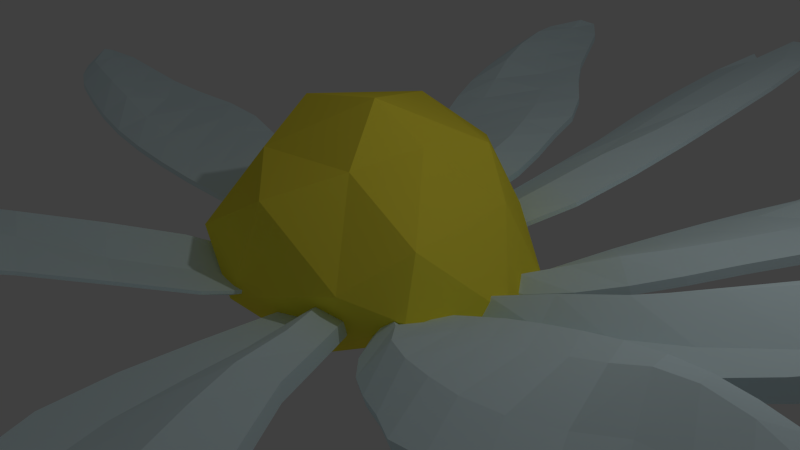 # Source: daisy.blend  (saved by Blender 2.72.0; exported with 4.5.12 LTS)
import bpy
from mathutils import Matrix  # noqa: F401  (used for matrix-valued properties, if any)

bpy.ops.wm.read_factory_settings(use_empty=True)
scene = bpy.context.scene
scene.name = 'Scene'

# ---- collections
col_collection_1 = bpy.data.collections.new('Collection 1'); scene.collection.children.link(col_collection_1)

# ---- materials (node trees are filled in below, after node groups)
mat_material_004 = bpy.data.materials.new('Material.004')
mat_material_004.alpha_threshold = 0.0
mat_material_004.use_transparent_shadow = False
mat_material_004.diffuse_color = (0.7835, 0.956, 1.0, 1.0)
mat_material_004.roughness = 0.5
mat_material_004.specular_intensity = 0.0
mat_material_008 = bpy.data.materials.new('Material.008')
mat_material_008.alpha_threshold = 0.0
mat_material_008.use_transparent_shadow = False
mat_material_008.diffuse_color = (0.7835, 0.956, 1.0, 1.0)
mat_material_008.roughness = 0.5
mat_material_008.specular_intensity = 0.0
mat_material_005 = bpy.data.materials.new('Material.005')
mat_material_005.alpha_threshold = 0.0
mat_material_005.use_transparent_shadow = False
mat_material_005.diffuse_color = (0.7835, 0.956, 1.0, 1.0)
mat_material_005.roughness = 0.5
mat_material_005.specular_intensity = 0.0
mat_material = bpy.data.materials.new('Material')
mat_material.alpha_threshold = 0.0
mat_material.use_transparent_shadow = False
mat_material.diffuse_color = (0.7835, 0.956, 1.0, 1.0)
mat_material.roughness = 0.5
mat_material.specular_intensity = 0.0
mat_white = bpy.data.materials.new('white')
mat_white.alpha_threshold = 0.0
mat_white.use_transparent_shadow = False
mat_white.diffuse_color = (0.7835, 0.956, 1.0, 1.0)
mat_white.roughness = 0.5
mat_white.specular_intensity = 0.0
mat_yellow = bpy.data.materials.new('yellow')
mat_yellow.alpha_threshold = 0.0
mat_yellow.use_transparent_shadow = False
mat_yellow.diffuse_color = (1.0, 0.847, 0.06552, 1.0)
mat_yellow.roughness = 0.5
mat_yellow.specular_intensity = 0.0
mat_material_001 = bpy.data.materials.new('Material.001')
mat_material_001.alpha_threshold = 0.0
mat_material_001.use_transparent_shadow = False
mat_material_001.diffuse_color = (0.7835, 0.956, 1.0, 1.0)
mat_material_001.roughness = 0.5
mat_material_001.specular_intensity = 0.0
mat_material_002 = bpy.data.materials.new('Material.002')
mat_material_002.alpha_threshold = 0.0
mat_material_002.use_transparent_shadow = False
mat_material_002.diffuse_color = (0.7835, 0.956, 1.0, 1.0)
mat_material_002.roughness = 0.5
mat_material_002.specular_intensity = 0.0
mat_material_007 = bpy.data.materials.new('Material.007')
mat_material_007.alpha_threshold = 0.0
mat_material_007.use_transparent_shadow = False
mat_material_007.diffuse_color = (0.7835, 0.956, 1.0, 1.0)
mat_material_007.roughness = 0.5
mat_material_007.specular_intensity = 0.0
mat_material_003 = bpy.data.materials.new('Material.003')
mat_material_003.alpha_threshold = 0.0
mat_material_003.use_transparent_shadow = False
mat_material_003.diffuse_color = (0.7835, 0.956, 1.0, 1.0)
mat_material_003.roughness = 0.5
mat_material_003.specular_intensity = 0.0
mat_material_006 = bpy.data.materials.new('Material.006')
mat_material_006.alpha_threshold = 0.0
mat_material_006.use_transparent_shadow = False
mat_material_006.diffuse_color = (0.7835, 0.956, 1.0, 1.0)
mat_material_006.roughness = 0.5
mat_material_006.specular_intensity = 0.0

# ---- material node trees

# ---- world
world_world = bpy.data.worlds.new('World'); scene.world = world_world
world_world.color = (0.05088, 0.05088, 0.05088)
world_world.use_sun_shadow = False
world_world.sun_shadow_jitter_overblur = 0.0
world_world.cycles.sampling_method = 'MANUAL'
world_world.cycles.sample_map_resolution = 256

# ---- cameras
cam_camera = bpy.data.cameras.new('Camera')
cam_camera.clip_end = 100.0
cam_camera.lens = 35.0
cam_camera.sensor_width = 32.0
cam_camera.sensor_height = 18.0
cam_camera.ortho_scale = 7.314
cam_camera.dof.focus_distance = 0.0
cam_camera.dof.aperture_fstop = 128.0

# ---- lights
light_lamp = bpy.data.lights.new('Lamp', 'POINT')
light_lamp.transmission_factor = 0.0
light_lamp.cutoff_distance = 30.0
light_lamp.energy = 100.0
light_lamp.shadow_buffer_clip_start = 1.001
light_lamp.shadow_soft_size = 0.1
light_lamp.shadow_maximum_resolution = 0.006
light_lamp.use_absolute_resolution = True
light_lamp.cycles.use_multiple_importance_sampling = False

# ---- meshes
me_cube_009 = bpy.data.meshes.new('Cube.009')
me_cube_009.from_pydata([(-1.0, -0.565, -0.3229), (-1.0, 0.4901, -0.428), (1.0, 0.463, -1.049), (1.0, -0.5921, -0.944), (-1.422, -0.7453, 0.9491), (-1.433, 0.9121, 0.8129), (1.206, 0.8861, 0.9273), (1.214, -0.7339, 1.052), (-2.528, -0.9358, 3.075), (-2.529, 1.34, 3.074), (2.159, 1.025, 3.062), (2.16, -0.9918, 3.073), (-3.802, -0.8914, 5.167), (-3.794, 1.784, 5.141), (2.857, 1.005, 5.148), (2.858, -0.9982, 5.15), (-4.792, -1.363, 7.371), (-4.947, 1.72, 7.151), (3.49, 1.0, 7.225), (3.508, -0.812, 7.178), (-5.325, -1.297, 9.506), (-5.777, 1.77, 9.226), (3.698, 1.002, 9.3), (3.696, -0.6556, 9.239), (-5.983, -1.058, 11.53), (-6.034, 1.5, 11.36), (3.697, 1.038, 11.34), (3.678, -0.3034, 11.11), (-5.904, -0.8782, 13.49), (-5.93, 1.532, 13.45), (3.495, 1.083, 13.46), (3.559, -0.3466, 13.37), (-5.288, -0.8081, 15.58), (-5.359, 1.572, 15.53), (3.045, 0.7658, 15.53), (3.177, -0.354, 15.47), (-4.505, -0.6648, 17.69), (-4.668, 1.419, 17.61), (2.054, 0.9018, 17.6), (2.334, -0.4579, 17.48), (-3.689, -0.5431, 19.81), (-3.647, 1.084, 19.74), (1.673, 0.5669, 19.68), (1.678, -0.9872, 19.67), (-2.812, -0.6986, 21.55), (-2.79, 0.2342, 21.51), (0.9673, -0.2122, 22.28), (0.9806, -1.066, 22.05), (-0.7378, 1.356, 1.462), (-0.5784, 0.6868, -0.92), (-0.4834, -0.3213, 0.1102), (-0.5782, -0.1689, -0.8951), (-1.479, 1.969, 3.471), (-1.595, -0.4111, 3.521), (-2.193, 2.245, 5.51), (-2.401, -0.3286, 5.437), (-2.882, 2.278, 7.443), (-3.073, -0.3128, 7.359), (-3.439, 2.224, 9.385), (-2.777, -0.508, 9.493), (-3.636, 1.64, 11.33), (-2.918, -0.5543, 11.37), (-3.621, 1.485, 13.27), (-2.991, -0.561, 13.33), (-3.32, 1.538, 15.21), (-3.085, -0.294, 15.26), (-3.056, 1.601, 17.16), (-2.685, -0.186, 17.18), (-2.453, 1.345, 19.14), (-2.358, -0.5115, 19.18), (-2.122, 0.7158, 21.11), (-2.15, -0.6369, 21.17), (0.1843, 0.7608, 0.9759), (0.1432, -0.6797, -1.102), (-0.2735, 1.199, 2.732), (0.01075, 1.291, 4.747), (0.7723, 1.293, 6.776), (1.072, 1.705, 8.823), (1.401, 2.188, 10.59), (1.109, 2.528, 13.04), (0.5936, 2.528, 14.95), (0.4575, 2.003, 16.92), (0.3379, 1.027, 18.85), (-0.946, 0.07196, 21.7), (0.1432, 0.3237, -1.202), (0.0569, -0.8904, 0.8897), (-0.329, -1.167, 2.946), (-0.4047, -1.043, 4.955), (0.1699, -0.8486, 6.884), (0.4437, -0.6915, 8.837), (0.8192, -0.5249, 10.73), (1.022, -0.3736, 12.74), (1.207, -0.2275, 14.7), (1.276, -0.09293, 16.72), (0.5833, -0.8497, 18.81), (-0.9461, -1.06, 21.72), (0.7915, 0.7146, 1.687), (0.6646, -0.7411, -0.5321), (1.178, 0.9658, 3.508), (1.792, 0.9565, 5.456), (2.332, 1.609, 7.407), (2.634, 1.825, 9.264), (2.756, 1.923, 11.07), (2.674, 2.081, 13.21), (2.498, 1.71, 15.08), (1.673, 2.028, 16.93), (1.208, 1.294, 18.8), (-0.05508, -0.02674, 22.92), (0.6693, 0.2157, -0.6995), (0.6215, -0.9709, 1.29), (1.048, -1.084, 3.678), (1.593, -0.9452, 5.584), (2.078, -0.7962, 7.452), (2.402, -0.6868, 9.329), (2.483, -0.01736, 10.98), (2.669, -0.3732, 13.07), (2.78, -0.5086, 15.0), (2.263, -0.2138, 16.8), (1.696, -0.6027, 18.82), (-0.1837, -0.7294, 23.04)], [], [(4, 5, 1, 0), (96, 6, 2, 108), (6, 7, 3, 2), (50, 4, 0, 51), (97, 108, 2, 3), (109, 7, 11, 110), (110, 11, 15, 111), (7, 6, 10, 11), (48, 5, 9, 52), (5, 4, 8, 9), (111, 15, 19, 112), (11, 10, 14, 15), (52, 9, 13, 54), (9, 8, 12, 13), (112, 19, 23, 113), (15, 14, 18, 19), (54, 13, 17, 56), (13, 12, 16, 17), (113, 23, 27, 114), (19, 18, 22, 23), (56, 17, 21, 58), (17, 16, 20, 21), (114, 27, 31, 115), (23, 22, 26, 27), (58, 21, 25, 60), (21, 20, 24, 25), (115, 31, 35, 116), (27, 26, 30, 31), (60, 25, 29, 62), (25, 24, 28, 29), (116, 35, 39, 117), (31, 30, 34, 35), (62, 29, 33, 64), (29, 28, 32, 33), (117, 39, 43, 118), (35, 34, 38, 39), (64, 33, 37, 66), (33, 32, 36, 37), (118, 43, 47, 119), (39, 38, 42, 43), (66, 37, 41, 68), (37, 36, 40, 41), (71, 70, 45, 44), (43, 42, 46, 47), (68, 41, 45, 70), (41, 40, 44, 45), (5, 48, 49, 1), (85, 50, 51, 73), (0, 1, 49, 51), (4, 50, 53, 8), (8, 53, 55, 12), (72, 48, 52, 74), (12, 55, 57, 16), (74, 52, 54, 75), (16, 57, 59, 20), (75, 54, 56, 76), (20, 59, 61, 24), (76, 56, 58, 77), (24, 61, 63, 28), (77, 58, 60, 78), (28, 63, 65, 32), (78, 60, 62, 79), (32, 65, 67, 36), (79, 62, 64, 80), (36, 67, 69, 40), (80, 64, 66, 81), (40, 69, 71, 44), (81, 66, 68, 82), (95, 83, 70, 71), (82, 68, 70, 83), (48, 72, 84, 49), (51, 49, 84, 73), (50, 85, 86, 53), (53, 86, 87, 55), (55, 87, 88, 57), (57, 88, 89, 59), (59, 89, 90, 61), (61, 90, 91, 63), (63, 91, 92, 65), (65, 92, 93, 67), (67, 93, 94, 69), (69, 94, 95, 71), (109, 85, 73, 97), (96, 72, 74, 98), (98, 74, 75, 99), (99, 75, 76, 100), (100, 76, 77, 101), (101, 77, 78, 102), (102, 78, 79, 103), (103, 79, 80, 104), (104, 80, 81, 105), (105, 81, 82, 106), (119, 107, 83, 95), (106, 82, 83, 107), (72, 96, 108, 84), (73, 84, 108, 97), (85, 109, 110, 86), (86, 110, 111, 87), (87, 111, 112, 88), (88, 112, 113, 89), (89, 113, 114, 90), (90, 114, 115, 91), (91, 115, 116, 92), (92, 116, 117, 93), (93, 117, 118, 94), (94, 118, 119, 95), (7, 109, 97, 3), (6, 96, 98, 10), (10, 98, 99, 14), (14, 99, 100, 18), (18, 100, 101, 22), (22, 101, 102, 26), (26, 102, 103, 30), (30, 103, 104, 34), (34, 104, 105, 38), (38, 105, 106, 42), (47, 46, 107, 119), (42, 106, 107, 46)])
me_cube_009.materials.append(mat_material_004)
me_cube_009.use_remesh_preserve_volume = False
me_cube_009.use_remesh_preserve_attributes = False
me_cube_009.use_mirror_vertex_groups = False
me_cube_009.update()
me_cube_008 = bpy.data.meshes.new('Cube.008')
me_cube_008.from_pydata([(-0.5561, -0.05855, -1.0), (-0.5561, 0.05855, -1.0), (0.5561, 0.08083, -1.0), (0.5561, -0.08083, -1.0), (-1.404, -0.08253, 1.0), (-1.404, 0.08253, 1.0), (1.858, 0.1139, 1.0), (1.858, -0.1139, 1.0), (-2.709, -0.08253, 3.853), (-2.709, 0.08253, 3.853), (3.162, 0.1139, 3.853), (3.162, -0.1139, 3.853), (-2.918, -0.08253, 6.707), (-2.918, 0.08253, 6.707), (3.372, 0.1139, 6.707), (3.372, -0.1139, 6.707), (-3.183, -0.08253, 9.56), (-3.183, 0.08253, 9.56), (3.248, 0.1139, 9.56), (3.248, -0.1139, 9.56), (-3.868, -0.08253, 12.41), (-3.868, 0.08253, 12.41), (2.96, 0.1139, 12.41), (2.96, -0.1139, 12.41), (-4.192, -0.08253, 15.27), (-4.192, 0.08253, 15.27), (2.636, 0.1139, 15.27), (2.636, -0.1139, 15.27), (-4.127, -0.08253, 18.12), (-4.127, 0.08253, 18.12), (1.987, 0.1139, 18.12), (1.987, -0.1139, 18.12), (-3.143, -0.1819, 19.94), (-3.143, 0.2505, 19.94), (-0.08801, 0.1139, 20.71), (-0.08801, -0.1139, 20.71), (0.8619, 0.1615, 1.0), (0.0677, 0.5561, -1.0), (0.8619, -0.8659, 1.0), (0.0677, -0.5561, -1.0), (1.435, 0.1615, 3.853), (1.435, -1.03, 3.853), (1.428, 0.1615, 6.707), (1.428, -0.9888, 6.707), (1.6, 0.1615, 9.56), (1.6, -0.7839, 9.56), (1.425, 0.1615, 12.41), (1.425, -0.6608, 12.41), (1.23, 0.1615, 15.27), (1.23, -0.5376, 15.27), (0.7283, 0.1615, 18.12), (0.7283, -0.4168, 18.12), (-1.303, 0.3389, 20.88), (-1.303, -0.3389, 20.88), (-0.2273, 0.5561, -1.0), (-0.2096, -0.1663, 1.0), (-0.5248, -0.1251, 3.853), (-0.6273, -0.1248, 6.707), (-0.6624, -0.4951, 9.56), (-0.7544, -0.7009, 12.41), (-1.205, -0.6179, 15.27), (-1.633, -0.4533, 18.12), (-2.244, 0.007017, 19.27), (-0.2096, 0.7839, 1.0), (-0.2273, -0.2255, -1.0), (-0.5248, 0.7019, 3.853), (-0.6273, 0.9889, 6.707), (-0.6624, 0.8247, 9.56), (-0.7544, 0.4556, 12.41), (-1.205, 0.3325, 15.27), (-1.633, 0.2915, 18.12), (-2.244, 0.2223, 19.27)], [], [(4, 5, 1, 0), (36, 6, 2, 37), (6, 7, 3, 2), (55, 4, 0, 64), (39, 37, 2, 3), (38, 7, 11, 41), (41, 11, 15, 43), (7, 6, 10, 11), (63, 5, 9, 65), (5, 4, 8, 9), (43, 15, 19, 45), (11, 10, 14, 15), (65, 9, 13, 66), (9, 8, 12, 13), (45, 19, 23, 47), (15, 14, 18, 19), (66, 13, 17, 67), (13, 12, 16, 17), (47, 23, 27, 49), (19, 18, 22, 23), (67, 17, 21, 68), (17, 16, 20, 21), (49, 27, 31, 51), (23, 22, 26, 27), (68, 21, 25, 69), (21, 20, 24, 25), (51, 31, 35, 53), (27, 26, 30, 31), (69, 25, 29, 70), (25, 24, 28, 29), (62, 71, 33, 32), (31, 30, 34, 35), (70, 29, 33, 71), (29, 28, 32, 33), (63, 36, 37, 54), (7, 38, 39, 3), (64, 54, 37, 39), (55, 38, 41, 56), (56, 41, 43, 57), (6, 36, 40, 10), (57, 43, 45, 58), (10, 40, 42, 14), (58, 45, 47, 59), (14, 42, 44, 18), (59, 47, 49, 60), (18, 44, 46, 22), (60, 49, 51, 61), (22, 46, 48, 26), (61, 51, 53, 62), (26, 48, 50, 30), (35, 34, 52, 53), (30, 50, 52, 34), (38, 55, 64, 39), (36, 63, 65, 40), (40, 65, 66, 42), (42, 66, 67, 44), (44, 67, 68, 46), (46, 68, 69, 48), (48, 69, 70, 50), (53, 52, 71, 62), (50, 70, 71, 52), (5, 63, 54, 1), (0, 1, 54, 64), (4, 55, 56, 8), (8, 56, 57, 12), (12, 57, 58, 16), (16, 58, 59, 20), (20, 59, 60, 24), (24, 60, 61, 28), (28, 61, 62, 32)])
me_cube_008.materials.append(mat_material_008)
me_cube_008.use_remesh_preserve_volume = False
me_cube_008.use_remesh_preserve_attributes = False
me_cube_008.use_mirror_vertex_groups = False
me_cube_008.update()
me_cube_007 = bpy.data.meshes.new('Cube.007')
me_cube_007.from_pydata([(-0.7261, -0.266, -1.069), (-0.7218, -0.08819, -1.206), (0.2325, -0.09587, -1.199), (0.2281, -0.3251, -1.062), (-1.615, -0.2581, 0.9392), (-1.607, 0.06388, 0.6909), (1.601, 0.09831, 0.7164), (1.593, -0.3169, 0.9646), (-2.559, -0.2429, 3.438), (-2.559, 0.1336, 3.438), (2.927, 0.1909, 3.438), (2.927, -0.2946, 3.438), (-3.465, -0.2429, 6.027), (-3.465, 0.1336, 6.027), (3.661, 0.1909, 6.027), (3.661, -0.2946, 6.027), (-4.102, -0.2429, 8.617), (-4.102, 0.1336, 8.617), (3.955, 0.1909, 8.617), (3.955, -0.2946, 8.617), (-4.6, -0.2429, 11.21), (-4.6, 0.1336, 11.21), (4.042, 0.1909, 11.21), (4.042, -0.2946, 11.21), (-4.956, -0.2429, 13.8), (-4.956, 0.1336, 13.8), (4.295, 0.1909, 13.8), (4.295, -0.2946, 13.8), (-5.108, -0.2429, 16.39), (-5.108, 0.1336, 16.39), (3.788, 0.1909, 16.39), (3.788, -0.2946, 16.39), (-5.006, -0.2429, 18.98), (-5.006, 0.1336, 18.98), (2.721, 0.1909, 18.98), (2.721, -0.2946, 18.98), (-4.651, -0.2429, 21.57), (-4.651, 0.1336, 21.57), (1.909, 0.1909, 21.57), (1.909, -0.2946, 21.57), (-4.143, -0.2429, 24.16), (-4.143, 0.1336, 24.16), (1.503, 0.1909, 24.16), (1.503, -0.2946, 24.16), (-3.585, -0.2429, 25.53), (-3.585, 0.1336, 25.53), (1.096, 0.1909, 26.75), (1.096, -0.2946, 26.75), (-2.62, -0.2429, 26.85), (-2.62, 0.1336, 26.85), (0.284, 0.1909, 28.68), (0.284, -0.2946, 28.68), (-0.2837, 0.2253, 0.7014), (-0.4942, -0.1788, -1.204), (-0.2916, -0.3384, 0.9497), (-0.4986, -0.7537, -1.067), (-0.7434, 0.6291, 3.438), (-0.7434, -0.6298, 3.438), (-1.207, 0.7682, 6.027), (-1.207, -0.5837, 6.027), (-1.775, 0.6291, 8.617), (-1.775, -0.4911, 8.617), (-2.235, 0.7218, 11.21), (-2.235, -0.3984, 11.21), (-2.75, 0.6291, 13.8), (-2.75, -0.4882, 13.8), (-2.987, 0.4441, 16.39), (-2.987, -0.7684, 16.39), (-3.164, 0.2581, 18.98), (-3.164, -1.194, 18.98), (-3.087, 0.211, 21.57), (-3.087, -1.355, 21.57), (-2.797, 0.5356, 24.16), (-2.797, -1.237, 24.16), (-2.468, 0.3967, 25.82), (-2.468, -1.0, 25.82), (-1.927, 0.451, 27.28), (-1.927, -0.451, 27.28), (0.3691, 0.3405, 0.9846), (-0.08387, -0.9335, -1.064), (0.8285, 0.5318, 3.438), (1.697, 0.3961, 6.027), (1.869, 0.2657, 8.617), (1.765, 0.6651, 11.21), (1.515, 0.932, 13.8), (0.8795, 1.065, 16.39), (-0.04873, 1.464, 18.98), (-0.784, 1.398, 21.57), (-0.8305, 1.198, 24.16), (-0.7995, 1.071, 26.35), (-0.6653, 0.5488, 28.08), (-0.07949, -0.382, -1.201), (0.3615, -1.052, 0.9549), (0.8285, -1.09, 3.438), (1.697, -1.25, 6.027), (1.869, -1.085, 8.617), (1.741, -0.9038, 11.19), (1.515, -0.754, 13.8), (0.8795, -0.5228, 16.39), (-0.04873, -0.4128, 18.98), (-0.784, -0.691, 21.57), (-0.8305, -0.8314, 24.16), (-0.7995, -0.8353, 26.35), (-0.6653, -0.8236, 28.08)], [], [(4, 5, 1, 0), (78, 6, 2, 91), (6, 7, 3, 2), (54, 4, 0, 55), (79, 91, 2, 3), (92, 7, 11, 93), (93, 11, 15, 94), (7, 6, 10, 11), (52, 5, 9, 56), (5, 4, 8, 9), (94, 15, 19, 95), (11, 10, 14, 15), (56, 9, 13, 58), (9, 8, 12, 13), (95, 19, 23, 96), (15, 14, 18, 19), (58, 13, 17, 60), (13, 12, 16, 17), (96, 23, 27, 97), (19, 18, 22, 23), (60, 17, 21, 62), (17, 16, 20, 21), (97, 27, 31, 98), (23, 22, 26, 27), (62, 21, 25, 64), (21, 20, 24, 25), (98, 31, 35, 99), (27, 26, 30, 31), (64, 25, 29, 66), (25, 24, 28, 29), (99, 35, 39, 100), (31, 30, 34, 35), (66, 29, 33, 68), (29, 28, 32, 33), (100, 39, 43, 101), (35, 34, 38, 39), (68, 33, 37, 70), (33, 32, 36, 37), (101, 43, 47, 102), (39, 38, 42, 43), (70, 37, 41, 72), (37, 36, 40, 41), (102, 47, 51, 103), (43, 42, 46, 47), (72, 41, 45, 74), (41, 40, 44, 45), (77, 76, 49, 48), (47, 46, 50, 51), (74, 45, 49, 76), (45, 44, 48, 49), (5, 52, 53, 1), (92, 54, 55, 79), (0, 1, 53, 55), (4, 54, 57, 8), (8, 57, 59, 12), (78, 52, 56, 80), (12, 59, 61, 16), (80, 56, 58, 81), (16, 61, 63, 20), (81, 58, 60, 82), (20, 63, 65, 24), (82, 60, 62, 83), (24, 65, 67, 28), (83, 62, 64, 84), (28, 67, 69, 32), (84, 64, 66, 85), (32, 69, 71, 36), (85, 66, 68, 86), (36, 71, 73, 40), (86, 68, 70, 87), (40, 73, 75, 44), (87, 70, 72, 88), (44, 75, 77, 48), (88, 72, 74, 89), (103, 90, 76, 77), (89, 74, 76, 90), (52, 78, 91, 53), (55, 53, 91, 79), (54, 92, 93, 57), (57, 93, 94, 59), (59, 94, 95, 61), (61, 95, 96, 63), (63, 96, 97, 65), (65, 97, 98, 67), (67, 98, 99, 69), (69, 99, 100, 71), (71, 100, 101, 73), (73, 101, 102, 75), (75, 102, 103, 77), (7, 92, 79, 3), (6, 78, 80, 10), (10, 80, 81, 14), (14, 81, 82, 18), (18, 82, 83, 22), (22, 83, 84, 26), (26, 84, 85, 30), (30, 85, 86, 34), (34, 86, 87, 38), (38, 87, 88, 42), (42, 88, 89, 46), (51, 50, 90, 103), (46, 89, 90, 50)])
me_cube_007.materials.append(mat_material_005)
me_cube_007.use_remesh_preserve_volume = False
me_cube_007.use_remesh_preserve_attributes = False
me_cube_007.use_mirror_vertex_groups = False
me_cube_007.update()
me_cube_002 = bpy.data.meshes.new('Cube.002')
me_cube_002.from_pydata([(-1.072, -0.17, -1.0), (-1.072, 0.17, -1.0), (0.1664, 0.1725, -1.0), (0.1664, -0.1725, -1.0), (-1.226, -0.2746, 1.0), (-1.226, 0.2746, 1.0), (1.264, 0.2787, 1.0), (1.264, -0.2787, 1.0), (-1.113, -0.2746, 3.565), (-1.113, 0.2746, 3.565), (2.396, 0.2787, 3.565), (2.396, -0.2787, 3.565), (-0.9866, -0.2746, 6.13), (-0.9866, 0.2746, 6.13), (3.414, 0.2787, 6.13), (3.414, -0.2787, 6.13), (-1.226, -0.2746, 8.696), (-1.226, 0.2746, 8.696), (4.056, 0.2787, 8.696), (4.056, -0.2787, 8.696), (-1.49, -0.2746, 11.26), (-1.49, 0.2746, 11.26), (3.905, 0.2787, 11.26), (3.905, -0.2787, 11.26), (-1.566, -0.2746, 13.83), (-1.566, 0.2746, 13.83), (3.339, 0.2787, 13.83), (3.339, -0.2787, 13.83), (-1.604, -0.2746, 16.39), (-1.604, 0.2746, 16.39), (2.358, 0.2787, 16.39), (2.358, -0.2787, 16.39), (1.264, 0.1189, 19.98), (1.264, -0.1189, 19.98), (0.228, 0.8527, 1.0), (-0.3487, 0.5279, -1.0), (0.228, -0.1612, 1.0), (-0.3487, -0.5279, -1.0), (0.9359, 0.8527, 3.565), (0.9359, -0.1612, 3.565), (1.641, 0.8527, 6.13), (1.641, -0.1612, 6.13), (2.235, 0.8527, 8.696), (2.235, -0.1612, 8.696), (2.415, 0.8527, 11.26), (2.415, -0.1612, 11.26), (1.789, 0.8527, 13.83), (1.789, -0.1612, 13.83), (1.049, 0.8527, 16.39), (1.049, -0.1612, 16.39), (0.25, 0.2462, 19.28), (0.25, -0.2462, 19.28), (-0.7722, 0.4494, -1.0), (-0.4352, -0.726, 1.0), (-0.2643, -0.726, 3.565), (0.1823, -0.726, 6.13), (0.2078, -0.726, 8.696), (0.1274, -0.726, 11.26), (-0.1761, -0.726, 13.83), (-0.2782, -0.726, 16.39), (-0.75, -0.2842, 18.53), (-0.4397, 0.1972, 1.0), (-0.7722, -0.4494, -1.0), (-0.2672, 0.2103, 3.565), (0.1808, 0.2249, 6.13), (0.2077, 0.2373, 8.695), (0.1287, 0.249, 11.26), (-0.1733, 0.2596, 13.83), (-0.2732, 0.1352, 16.39), (-0.75, 0.2842, 18.53), (0.5619, 0.1896, 20.12), (0.5619, -0.1896, 20.12), (0.259, 0.2228, 19.78), (0.259, -0.2228, 19.78), (-0.5689, 0.275, 19.51), (-0.5689, -0.275, 19.51), (-0.848, -0.2583, 19.14), (-0.848, 0.2583, 19.14), (-1.507, -0.1693, 18.37), (-1.507, 0.1693, 18.37), (-1.289, -0.2481, 18.68), (-1.289, 0.2481, 18.68)], [], [(4, 5, 1, 0), (34, 6, 2, 35), (6, 7, 3, 2), (53, 4, 0, 62), (37, 35, 2, 3), (36, 7, 11, 39), (39, 11, 15, 41), (7, 6, 10, 11), (61, 5, 9, 63), (5, 4, 8, 9), (41, 15, 19, 43), (11, 10, 14, 15), (63, 9, 13, 64), (9, 8, 12, 13), (43, 19, 23, 45), (15, 14, 18, 19), (64, 13, 17, 65), (13, 12, 16, 17), (45, 23, 27, 47), (19, 18, 22, 23), (65, 17, 21, 66), (17, 16, 20, 21), (47, 27, 31, 49), (23, 22, 26, 27), (66, 21, 25, 67), (21, 20, 24, 25), (27, 26, 30, 31), (67, 25, 29, 68), (25, 24, 28, 29), (60, 69, 81, 80), (31, 30, 32, 33), (61, 34, 35, 52), (7, 36, 37, 3), (62, 52, 35, 37), (53, 36, 39, 54), (54, 39, 41, 55), (6, 34, 38, 10), (55, 41, 43, 56), (10, 38, 40, 14), (56, 43, 45, 57), (14, 40, 42, 18), (57, 45, 47, 58), (18, 42, 44, 22), (58, 47, 49, 59), (22, 44, 46, 26), (26, 46, 48, 30), (50, 51, 73, 72), (36, 53, 62, 37), (34, 61, 63, 38), (38, 63, 64, 40), (40, 64, 65, 42), (42, 65, 66, 44), (44, 66, 67, 46), (46, 67, 68, 48), (69, 60, 76, 77), (5, 61, 52, 1), (0, 1, 52, 62), (4, 53, 54, 8), (8, 54, 55, 12), (12, 55, 56, 16), (16, 56, 57, 20), (20, 57, 58, 24), (24, 58, 59, 28), (71, 70, 72, 73), (33, 32, 70, 71), (75, 74, 77, 76), (51, 50, 74, 75), (80, 81, 79, 78), (48, 68, 69, 77, 74, 50), (30, 48, 50, 72, 70, 32), (29, 79, 81, 69, 68), (29, 28, 78, 79), (33, 71, 73, 51, 49, 31), (51, 75, 76, 60, 59, 49), (28, 59, 60, 80, 78)])
me_cube_002.materials.append(mat_material)
me_cube_002.use_remesh_preserve_volume = False
me_cube_002.use_remesh_preserve_attributes = False
me_cube_002.use_mirror_vertex_groups = False
me_cube_002.update()
me_cube_001 = bpy.data.meshes.new('Cube.001')
me_cube_001.from_pydata([(-0.7261, -0.266, -1.069), (-0.7218, -0.08819, -1.206), (0.2325, -0.09587, -1.199), (0.2281, -0.3251, -1.062), (-1.615, -0.2581, 0.9392), (-1.607, 0.06388, 0.6909), (1.601, 0.09831, 0.7164), (1.593, -0.3169, 0.9646), (-2.559, -0.2429, 3.438), (-2.559, 0.1336, 3.438), (2.927, 0.1909, 3.438), (2.927, -0.2946, 3.438), (-3.465, -0.2429, 6.027), (-3.465, 0.1336, 6.027), (3.661, 0.1909, 6.027), (3.661, -0.2946, 6.027), (-4.102, -0.2429, 8.617), (-4.102, 0.1336, 8.617), (3.955, 0.1909, 8.617), (3.955, -0.2946, 8.617), (-4.6, -0.2429, 11.21), (-4.6, 0.1336, 11.21), (4.042, 0.1909, 11.21), (4.042, -0.2946, 11.21), (-4.956, -0.2429, 13.8), (-4.956, 0.1336, 13.8), (4.295, 0.1909, 13.8), (4.295, -0.2946, 13.8), (-5.108, -0.2429, 16.39), (-5.108, 0.1336, 16.39), (3.788, 0.1909, 16.39), (3.788, -0.2946, 16.39), (-5.006, -0.2429, 18.98), (-5.006, 0.1336, 18.98), (2.721, 0.1909, 18.98), (2.721, -0.2946, 18.98), (-4.651, -0.2429, 21.57), (-4.651, 0.1336, 21.57), (1.909, 0.1909, 21.57), (1.909, -0.2946, 21.57), (-4.143, -0.2429, 24.16), (-4.143, 0.1336, 24.16), (1.503, 0.1909, 24.16), (1.503, -0.2946, 24.16), (-3.585, -0.2429, 25.53), (-3.585, 0.1336, 25.53), (1.096, 0.1909, 26.75), (1.096, -0.2946, 26.75), (-2.62, -0.2429, 26.85), (-2.62, 0.1336, 26.85), (0.284, 0.1909, 28.68), (0.284, -0.2946, 28.68), (-0.2837, 0.2253, 0.7014), (-0.4942, -0.1788, -1.204), (-0.2916, -0.3384, 0.9497), (-0.4986, -0.7537, -1.067), (-0.7434, 0.6291, 3.438), (-0.7434, -0.6298, 3.438), (-1.207, 0.7682, 6.027), (-1.207, -0.5837, 6.027), (-1.775, 0.6291, 8.617), (-1.775, -0.4911, 8.617), (-2.235, 0.7218, 11.21), (-2.235, -0.3984, 11.21), (-2.75, 0.6291, 13.8), (-2.75, -0.4882, 13.8), (-2.987, 0.4441, 16.39), (-2.987, -0.7684, 16.39), (-3.164, 0.2581, 18.98), (-3.164, -1.194, 18.98), (-3.087, 0.211, 21.57), (-3.087, -1.355, 21.57), (-2.797, 0.5356, 24.16), (-2.797, -1.237, 24.16), (-2.468, 0.3967, 25.82), (-2.468, -1.0, 25.82), (-1.927, 0.451, 27.28), (-1.927, -0.451, 27.28), (0.3691, 0.3405, 0.9846), (-0.08387, -0.9335, -1.064), (0.8285, 0.5318, 3.438), (1.697, 0.3961, 6.027), (1.869, 0.2657, 8.617), (1.765, 0.6651, 11.21), (1.515, 0.932, 13.8), (0.8795, 1.065, 16.39), (-0.04873, 1.464, 18.98), (-0.784, 1.398, 21.57), (-0.8305, 1.198, 24.16), (-0.7995, 1.071, 26.35), (-0.6653, 0.5488, 28.08), (-0.07949, -0.382, -1.201), (0.3615, -1.052, 0.9549), (0.8285, -1.09, 3.438), (1.697, -1.25, 6.027), (1.869, -1.085, 8.617), (1.741, -0.9038, 11.19), (1.515, -0.754, 13.8), (0.8795, -0.5228, 16.39), (-0.04873, -0.4128, 18.98), (-0.784, -0.691, 21.57), (-0.8305, -0.8314, 24.16), (-0.7995, -0.8353, 26.35), (-0.6653, -0.8236, 28.08)], [], [(4, 5, 1, 0), (78, 6, 2, 91), (6, 7, 3, 2), (54, 4, 0, 55), (79, 91, 2, 3), (92, 7, 11, 93), (93, 11, 15, 94), (7, 6, 10, 11), (52, 5, 9, 56), (5, 4, 8, 9), (94, 15, 19, 95), (11, 10, 14, 15), (56, 9, 13, 58), (9, 8, 12, 13), (95, 19, 23, 96), (15, 14, 18, 19), (58, 13, 17, 60), (13, 12, 16, 17), (96, 23, 27, 97), (19, 18, 22, 23), (60, 17, 21, 62), (17, 16, 20, 21), (97, 27, 31, 98), (23, 22, 26, 27), (62, 21, 25, 64), (21, 20, 24, 25), (98, 31, 35, 99), (27, 26, 30, 31), (64, 25, 29, 66), (25, 24, 28, 29), (99, 35, 39, 100), (31, 30, 34, 35), (66, 29, 33, 68), (29, 28, 32, 33), (100, 39, 43, 101), (35, 34, 38, 39), (68, 33, 37, 70), (33, 32, 36, 37), (101, 43, 47, 102), (39, 38, 42, 43), (70, 37, 41, 72), (37, 36, 40, 41), (102, 47, 51, 103), (43, 42, 46, 47), (72, 41, 45, 74), (41, 40, 44, 45), (77, 76, 49, 48), (47, 46, 50, 51), (74, 45, 49, 76), (45, 44, 48, 49), (5, 52, 53, 1), (92, 54, 55, 79), (0, 1, 53, 55), (4, 54, 57, 8), (8, 57, 59, 12), (78, 52, 56, 80), (12, 59, 61, 16), (80, 56, 58, 81), (16, 61, 63, 20), (81, 58, 60, 82), (20, 63, 65, 24), (82, 60, 62, 83), (24, 65, 67, 28), (83, 62, 64, 84), (28, 67, 69, 32), (84, 64, 66, 85), (32, 69, 71, 36), (85, 66, 68, 86), (36, 71, 73, 40), (86, 68, 70, 87), (40, 73, 75, 44), (87, 70, 72, 88), (44, 75, 77, 48), (88, 72, 74, 89), (103, 90, 76, 77), (89, 74, 76, 90), (52, 78, 91, 53), (55, 53, 91, 79), (54, 92, 93, 57), (57, 93, 94, 59), (59, 94, 95, 61), (61, 95, 96, 63), (63, 96, 97, 65), (65, 97, 98, 67), (67, 98, 99, 69), (69, 99, 100, 71), (71, 100, 101, 73), (73, 101, 102, 75), (75, 102, 103, 77), (7, 92, 79, 3), (6, 78, 80, 10), (10, 80, 81, 14), (14, 81, 82, 18), (18, 82, 83, 22), (22, 83, 84, 26), (26, 84, 85, 30), (30, 85, 86, 34), (34, 86, 87, 38), (38, 87, 88, 42), (42, 88, 89, 46), (51, 50, 90, 103), (46, 89, 90, 50)])
me_cube_001.materials.append(mat_white)
me_cube_001.use_remesh_preserve_volume = False
me_cube_001.use_remesh_preserve_attributes = False
me_cube_001.use_mirror_vertex_groups = False
me_cube_001.update()
me_icosphere_001 = bpy.data.meshes.new('Icosphere.001')
me_icosphere_001.from_pydata([(0.02021, 0.01804, -1.044), (0.7364, -0.6664, -0.4069), (-0.1816, -0.9407, -0.4802), (-0.8479, 0.126, -0.587), (-0.2691, 0.219, -0.3791), (0.5073, 0.2191, -0.2862), (0.1951, -0.8179, 0.3186), (-0.7936, -0.5465, 0.4896), (-0.4921, 0.2189, 0.3935), (0.2208, 0.219, 0.3366), (0.945, -0.189, 0.412), (0.01299, -0.005057, 0.978), (-0.1575, -0.478, -0.8156), (0.4602, -0.3453, -0.8831), (0.2403, -0.7589, -0.583), (0.7933, -0.09675, -0.5981), (0.3316, 0.2191, -0.7107), (-0.4703, -0.03368, -0.8557), (-0.7658, -0.4586, -0.482), (-0.1681, 0.219, -0.5882), (-0.4402, 0.219, -0.3569), (0.115, 0.2191, -0.5253), (0.946, -0.2918, 0.05898), (0.7336, 0.2191, -0.1414), (0.1276, -1.05, 0.03222), (0.5551, -0.7926, 0.01914), (-0.9941, -0.3206, 0.01443), (-0.6821, -0.8419, 0.09214), (-0.4147, 0.219, 0.03233), (-0.6498, 0.2189, -0.01943), (0.4673, 0.2191, -0.004938), (-0.0528, 0.219, -0.01577), (0.807, -0.5179, 0.431), (-0.165, -0.7363, 0.6099), (-0.8577, -0.02956, 0.4715), (-0.1632, 0.219, 0.3717), (0.4959, 0.219, 0.352), (0.0504, -0.4759, 0.751), (0.5518, -0.07728, 0.8595), (-0.3883, -0.2792, 0.7757), (-0.2387, 0.2189, 0.7221), (0.1121, 0.219, 0.5958)], [], [(0, 13, 12), (1, 13, 15), (0, 12, 17), (0, 17, 19), (0, 19, 16), (1, 15, 22), (2, 14, 24), (3, 18, 26), (4, 20, 28), (5, 21, 30), (1, 22, 25), (2, 24, 27), (3, 26, 29), (4, 28, 31), (5, 30, 23), (6, 32, 37), (7, 33, 39), (8, 34, 40), (9, 35, 41), (10, 36, 38), (12, 14, 2), (12, 13, 14), (13, 1, 14), (15, 16, 5), (15, 13, 16), (13, 0, 16), (17, 18, 3), (17, 12, 18), (12, 2, 18), (19, 20, 4), (19, 17, 20), (17, 3, 20), (16, 21, 5), (16, 19, 21), (19, 4, 21), (22, 23, 10), (22, 15, 23), (15, 5, 23), (24, 25, 6), (24, 14, 25), (14, 1, 25), (26, 27, 7), (26, 18, 27), (18, 2, 27), (28, 29, 8), (28, 20, 29), (20, 3, 29), (30, 31, 9), (30, 21, 31), (21, 4, 31), (25, 32, 6), (25, 22, 32), (22, 10, 32), (27, 33, 7), (27, 24, 33), (24, 6, 33), (29, 34, 8), (29, 26, 34), (26, 7, 34), (31, 35, 9), (31, 28, 35), (28, 8, 35), (23, 36, 10), (23, 30, 36), (30, 9, 36), (37, 38, 11), (37, 32, 38), (32, 10, 38), (39, 37, 11), (39, 33, 37), (33, 6, 37), (40, 39, 11), (40, 34, 39), (34, 7, 39), (41, 40, 11), (41, 35, 40), (35, 8, 40), (38, 41, 11), (38, 36, 41), (36, 9, 41)])
me_icosphere_001.materials.append(mat_yellow)
me_icosphere_001.use_remesh_preserve_volume = False
me_icosphere_001.use_remesh_preserve_attributes = False
me_icosphere_001.use_mirror_vertex_groups = False
me_icosphere_001.update()
me_cube_000 = bpy.data.meshes.new('Cube.000')
me_cube_000.from_pydata([(-0.7261, -0.266, -1.069), (-0.7218, -0.08819, -1.206), (0.2325, -0.09587, -1.199), (0.2281, -0.3251, -1.062), (-1.615, -0.2581, 0.9392), (-1.607, 0.06388, 0.6909), (1.601, 0.09831, 0.7164), (1.593, -0.3169, 0.9646), (-2.559, -0.2429, 3.438), (-2.559, 0.1336, 3.438), (2.927, 0.1909, 3.438), (2.927, -0.2946, 3.438), (-3.465, -0.2429, 6.027), (-3.465, 0.1336, 6.027), (3.661, 0.1909, 6.027), (3.661, -0.2946, 6.027), (-4.102, -0.2429, 8.617), (-4.102, 0.1336, 8.617), (3.955, 0.1909, 8.617), (3.955, -0.2946, 8.617), (-4.6, -0.2429, 11.21), (-4.6, 0.1336, 11.21), (4.042, 0.1909, 11.21), (4.042, -0.2946, 11.21), (-4.956, -0.2429, 13.8), (-4.956, 0.1336, 13.8), (4.295, 0.1909, 13.8), (4.295, -0.2946, 13.8), (-5.108, -0.2429, 16.39), (-5.108, 0.1336, 16.39), (3.788, 0.1909, 16.39), (3.788, -0.2946, 16.39), (-5.006, -0.2429, 18.98), (-5.006, 0.1336, 18.98), (2.721, 0.1909, 18.98), (2.721, -0.2946, 18.98), (-4.651, -0.2429, 21.57), (-4.651, 0.1336, 21.57), (1.909, 0.1909, 21.57), (1.909, -0.2946, 21.57), (-4.143, -0.2429, 24.16), (-4.143, 0.1336, 24.16), (1.503, 0.1909, 24.16), (1.503, -0.2946, 24.16), (-3.585, -0.2429, 25.53), (-3.585, 0.1336, 25.53), (1.096, 0.1909, 26.75), (1.096, -0.2946, 26.75), (-2.62, -0.2429, 26.85), (-2.62, 0.1336, 26.85), (0.284, 0.1909, 28.68), (0.284, -0.2946, 28.68), (-0.2837, 0.2253, 0.7014), (-0.4942, -0.1788, -1.204), (-0.2916, -0.3384, 0.9497), (-0.4986, -0.7537, -1.067), (-0.7434, 0.6291, 3.438), (-0.7434, -0.6298, 3.438), (-1.207, 0.7682, 6.027), (-1.207, -0.5837, 6.027), (-1.775, 0.6291, 8.617), (-1.775, -0.4911, 8.617), (-2.235, 0.7218, 11.21), (-2.235, -0.3984, 11.21), (-2.75, 0.6291, 13.8), (-2.75, -0.4882, 13.8), (-2.987, 0.4441, 16.39), (-2.987, -0.7684, 16.39), (-3.164, 0.2581, 18.98), (-3.164, -1.194, 18.98), (-3.087, 0.211, 21.57), (-3.087, -1.355, 21.57), (-2.797, 0.5356, 24.16), (-2.797, -1.237, 24.16), (-2.468, 0.3967, 25.82), (-2.468, -1.0, 25.82), (-1.927, 0.451, 27.28), (-1.927, -0.451, 27.28), (0.3691, 0.3405, 0.9846), (-0.08387, -0.9335, -1.064), (0.8285, 0.5318, 3.438), (1.697, 0.3961, 6.027), (1.869, 0.2657, 8.617), (1.765, 0.6651, 11.21), (1.515, 0.932, 13.8), (0.8795, 1.065, 16.39), (-0.04873, 1.464, 18.98), (-0.784, 1.398, 21.57), (-0.8305, 1.198, 24.16), (-0.7995, 1.071, 26.35), (-0.6653, 0.5488, 28.08), (-0.07949, -0.382, -1.201), (0.3615, -1.052, 0.9549), (0.8285, -1.09, 3.438), (1.697, -1.25, 6.027), (1.869, -1.085, 8.617), (1.741, -0.9038, 11.19), (1.515, -0.754, 13.8), (0.8795, -0.5228, 16.39), (-0.04873, -0.4128, 18.98), (-0.784, -0.691, 21.57), (-0.8305, -0.8314, 24.16), (-0.7995, -0.8353, 26.35), (-0.6653, -0.8236, 28.08)], [], [(4, 5, 1, 0), (78, 6, 2, 91), (6, 7, 3, 2), (54, 4, 0, 55), (79, 91, 2, 3), (92, 7, 11, 93), (93, 11, 15, 94), (7, 6, 10, 11), (52, 5, 9, 56), (5, 4, 8, 9), (94, 15, 19, 95), (11, 10, 14, 15), (56, 9, 13, 58), (9, 8, 12, 13), (95, 19, 23, 96), (15, 14, 18, 19), (58, 13, 17, 60), (13, 12, 16, 17), (96, 23, 27, 97), (19, 18, 22, 23), (60, 17, 21, 62), (17, 16, 20, 21), (97, 27, 31, 98), (23, 22, 26, 27), (62, 21, 25, 64), (21, 20, 24, 25), (98, 31, 35, 99), (27, 26, 30, 31), (64, 25, 29, 66), (25, 24, 28, 29), (99, 35, 39, 100), (31, 30, 34, 35), (66, 29, 33, 68), (29, 28, 32, 33), (100, 39, 43, 101), (35, 34, 38, 39), (68, 33, 37, 70), (33, 32, 36, 37), (101, 43, 47, 102), (39, 38, 42, 43), (70, 37, 41, 72), (37, 36, 40, 41), (102, 47, 51, 103), (43, 42, 46, 47), (72, 41, 45, 74), (41, 40, 44, 45), (77, 76, 49, 48), (47, 46, 50, 51), (74, 45, 49, 76), (45, 44, 48, 49), (5, 52, 53, 1), (92, 54, 55, 79), (0, 1, 53, 55), (4, 54, 57, 8), (8, 57, 59, 12), (78, 52, 56, 80), (12, 59, 61, 16), (80, 56, 58, 81), (16, 61, 63, 20), (81, 58, 60, 82), (20, 63, 65, 24), (82, 60, 62, 83), (24, 65, 67, 28), (83, 62, 64, 84), (28, 67, 69, 32), (84, 64, 66, 85), (32, 69, 71, 36), (85, 66, 68, 86), (36, 71, 73, 40), (86, 68, 70, 87), (40, 73, 75, 44), (87, 70, 72, 88), (44, 75, 77, 48), (88, 72, 74, 89), (103, 90, 76, 77), (89, 74, 76, 90), (52, 78, 91, 53), (55, 53, 91, 79), (54, 92, 93, 57), (57, 93, 94, 59), (59, 94, 95, 61), (61, 95, 96, 63), (63, 96, 97, 65), (65, 97, 98, 67), (67, 98, 99, 69), (69, 99, 100, 71), (71, 100, 101, 73), (73, 101, 102, 75), (75, 102, 103, 77), (7, 92, 79, 3), (6, 78, 80, 10), (10, 80, 81, 14), (14, 81, 82, 18), (18, 82, 83, 22), (22, 83, 84, 26), (26, 84, 85, 30), (30, 85, 86, 34), (34, 86, 87, 38), (38, 87, 88, 42), (42, 88, 89, 46), (51, 50, 90, 103), (46, 89, 90, 50)])
me_cube_000.materials.append(mat_material_001)
me_cube_000.use_remesh_preserve_volume = False
me_cube_000.use_remesh_preserve_attributes = False
me_cube_000.use_mirror_vertex_groups = False
me_cube_000.update()
me_cube_006 = bpy.data.meshes.new('Cube.006')
me_cube_006.from_pydata([(-1.072, -0.17, -1.0), (-1.072, 0.17, -1.0), (0.1664, 0.1725, -1.0), (0.1664, -0.1725, -1.0), (-1.226, -0.2746, 1.0), (-1.226, 0.2746, 1.0), (1.264, 0.2787, 1.0), (1.264, -0.2787, 1.0), (-1.113, -0.2746, 3.565), (-1.113, 0.2746, 3.565), (2.396, 0.2787, 3.565), (2.396, -0.2787, 3.565), (-0.9866, -0.2746, 6.13), (-0.9866, 0.2746, 6.13), (3.414, 0.2787, 6.13), (3.414, -0.2787, 6.13), (-1.226, -0.2746, 8.696), (-1.226, 0.2746, 8.696), (4.056, 0.2787, 8.696), (4.056, -0.2787, 8.696), (-1.49, -0.2746, 11.26), (-1.49, 0.2746, 11.26), (3.905, 0.2787, 11.26), (3.905, -0.2787, 11.26), (-1.566, -0.2746, 13.83), (-1.566, 0.2746, 13.83), (3.339, 0.2787, 13.83), (3.339, -0.2787, 13.83), (-1.604, -0.2746, 16.39), (-1.604, 0.2746, 16.39), (2.358, 0.2787, 16.39), (2.358, -0.2787, 16.39), (1.264, 0.1189, 19.98), (1.264, -0.1189, 19.98), (0.228, 0.8527, 1.0), (-0.3487, 0.5279, -1.0), (0.228, -0.1612, 1.0), (-0.3487, -0.5279, -1.0), (0.9359, 0.8527, 3.565), (0.9359, -0.1612, 3.565), (1.641, 0.8527, 6.13), (1.641, -0.1612, 6.13), (2.235, 0.8527, 8.696), (2.235, -0.1612, 8.696), (2.415, 0.8527, 11.26), (2.415, -0.1612, 11.26), (1.789, 0.8527, 13.83), (1.789, -0.1612, 13.83), (1.049, 0.8527, 16.39), (1.049, -0.1612, 16.39), (0.25, 0.2462, 19.28), (0.25, -0.2462, 19.28), (-0.7722, 0.4494, -1.0), (-0.4352, -0.726, 1.0), (-0.2643, -0.726, 3.565), (0.1823, -0.726, 6.13), (0.2078, -0.726, 8.696), (0.1274, -0.726, 11.26), (-0.1761, -0.726, 13.83), (-0.2782, -0.726, 16.39), (-0.75, -0.2842, 18.53), (-0.4397, 0.1972, 1.0), (-0.7722, -0.4494, -1.0), (-0.2672, 0.2103, 3.565), (0.1808, 0.2249, 6.13), (0.2077, 0.2373, 8.695), (0.1287, 0.249, 11.26), (-0.1733, 0.2596, 13.83), (-0.2732, 0.1352, 16.39), (-0.75, 0.2842, 18.53), (0.5619, 0.1896, 20.12), (0.5619, -0.1896, 20.12), (0.259, 0.2228, 19.78), (0.259, -0.2228, 19.78), (-0.5689, 0.275, 19.51), (-0.5689, -0.275, 19.51), (-0.848, -0.2583, 19.14), (-0.848, 0.2583, 19.14), (-1.507, -0.1693, 18.37), (-1.507, 0.1693, 18.37), (-1.289, -0.2481, 18.68), (-1.289, 0.2481, 18.68)], [], [(4, 5, 1, 0), (34, 6, 2, 35), (6, 7, 3, 2), (53, 4, 0, 62), (37, 35, 2, 3), (36, 7, 11, 39), (39, 11, 15, 41), (7, 6, 10, 11), (61, 5, 9, 63), (5, 4, 8, 9), (41, 15, 19, 43), (11, 10, 14, 15), (63, 9, 13, 64), (9, 8, 12, 13), (43, 19, 23, 45), (15, 14, 18, 19), (64, 13, 17, 65), (13, 12, 16, 17), (45, 23, 27, 47), (19, 18, 22, 23), (65, 17, 21, 66), (17, 16, 20, 21), (47, 27, 31, 49), (23, 22, 26, 27), (66, 21, 25, 67), (21, 20, 24, 25), (27, 26, 30, 31), (67, 25, 29, 68), (25, 24, 28, 29), (60, 69, 81, 80), (31, 30, 32, 33), (61, 34, 35, 52), (7, 36, 37, 3), (62, 52, 35, 37), (53, 36, 39, 54), (54, 39, 41, 55), (6, 34, 38, 10), (55, 41, 43, 56), (10, 38, 40, 14), (56, 43, 45, 57), (14, 40, 42, 18), (57, 45, 47, 58), (18, 42, 44, 22), (58, 47, 49, 59), (22, 44, 46, 26), (26, 46, 48, 30), (50, 51, 73, 72), (36, 53, 62, 37), (34, 61, 63, 38), (38, 63, 64, 40), (40, 64, 65, 42), (42, 65, 66, 44), (44, 66, 67, 46), (46, 67, 68, 48), (69, 60, 76, 77), (5, 61, 52, 1), (0, 1, 52, 62), (4, 53, 54, 8), (8, 54, 55, 12), (12, 55, 56, 16), (16, 56, 57, 20), (20, 57, 58, 24), (24, 58, 59, 28), (71, 70, 72, 73), (33, 32, 70, 71), (75, 74, 77, 76), (51, 50, 74, 75), (80, 81, 79, 78), (48, 68, 69, 77, 74, 50), (30, 48, 50, 72, 70, 32), (29, 79, 81, 69, 68), (29, 28, 78, 79), (33, 71, 73, 51, 49, 31), (51, 75, 76, 60, 59, 49), (28, 59, 60, 80, 78)])
me_cube_006.materials.append(mat_material_002)
me_cube_006.use_remesh_preserve_volume = False
me_cube_006.use_remesh_preserve_attributes = False
me_cube_006.use_mirror_vertex_groups = False
me_cube_006.update()
me_cube_005 = bpy.data.meshes.new('Cube.005')
me_cube_005.from_pydata([(-0.7261, -0.266, -1.069), (-0.7218, -0.08819, -1.206), (0.2325, -0.09587, -1.199), (0.2281, -0.3251, -1.062), (-1.615, -0.2581, 0.9392), (-1.607, 0.06388, 0.6909), (1.601, 0.09831, 0.7164), (1.593, -0.3169, 0.9646), (-2.559, -0.2429, 3.438), (-2.559, 0.1336, 3.438), (2.927, 0.1909, 3.438), (2.927, -0.2946, 3.438), (-3.465, -0.2429, 6.027), (-3.465, 0.1336, 6.027), (3.661, 0.1909, 6.027), (3.661, -0.2946, 6.027), (-4.102, -0.2429, 8.617), (-4.102, 0.1336, 8.617), (3.955, 0.1909, 8.617), (3.955, -0.2946, 8.617), (-4.6, -0.2429, 11.21), (-4.6, 0.1336, 11.21), (4.042, 0.1909, 11.21), (4.042, -0.2946, 11.21), (-4.956, -0.2429, 13.8), (-4.956, 0.1336, 13.8), (4.295, 0.1909, 13.8), (4.295, -0.2946, 13.8), (-5.108, -0.2429, 16.39), (-5.108, 0.1336, 16.39), (3.788, 0.1909, 16.39), (3.788, -0.2946, 16.39), (-5.006, -0.2429, 18.98), (-5.006, 0.1336, 18.98), (2.721, 0.1909, 18.98), (2.721, -0.2946, 18.98), (-4.651, -0.2429, 21.57), (-4.651, 0.1336, 21.57), (1.909, 0.1909, 21.57), (1.909, -0.2946, 21.57), (-4.143, -0.2429, 24.16), (-4.143, 0.1336, 24.16), (1.503, 0.1909, 24.16), (1.503, -0.2946, 24.16), (-3.585, -0.2429, 25.53), (-3.585, 0.1336, 25.53), (1.096, 0.1909, 26.75), (1.096, -0.2946, 26.75), (-2.62, -0.2429, 26.85), (-2.62, 0.1336, 26.85), (0.284, 0.1909, 28.68), (0.284, -0.2946, 28.68), (-0.2837, 0.2253, 0.7014), (-0.4942, -0.1788, -1.204), (-0.2916, -0.3384, 0.9497), (-0.4986, -0.7537, -1.067), (-0.7434, 0.6291, 3.438), (-0.7434, -0.6298, 3.438), (-1.207, 0.7682, 6.027), (-1.207, -0.5837, 6.027), (-1.775, 0.6291, 8.617), (-1.775, -0.4911, 8.617), (-2.235, 0.7218, 11.21), (-2.235, -0.3984, 11.21), (-2.75, 0.6291, 13.8), (-2.75, -0.4882, 13.8), (-2.987, 0.4441, 16.39), (-2.987, -0.7684, 16.39), (-3.164, 0.2581, 18.98), (-3.164, -1.194, 18.98), (-3.087, 0.211, 21.57), (-3.087, -1.355, 21.57), (-2.797, 0.5356, 24.16), (-2.797, -1.237, 24.16), (-2.468, 0.3967, 25.82), (-2.468, -1.0, 25.82), (-1.927, 0.451, 27.28), (-1.927, -0.451, 27.28), (0.3691, 0.3405, 0.9846), (-0.08387, -0.9335, -1.064), (0.8285, 0.5318, 3.438), (1.697, 0.3961, 6.027), (1.869, 0.2657, 8.617), (1.765, 0.6651, 11.21), (1.515, 0.932, 13.8), (0.8795, 1.065, 16.39), (-0.04873, 1.464, 18.98), (-0.784, 1.398, 21.57), (-0.8305, 1.198, 24.16), (-0.7995, 1.071, 26.35), (-0.6653, 0.5488, 28.08), (-0.07949, -0.382, -1.201), (0.3615, -1.052, 0.9549), (0.8285, -1.09, 3.438), (1.697, -1.25, 6.027), (1.869, -1.085, 8.617), (1.741, -0.9038, 11.19), (1.515, -0.754, 13.8), (0.8795, -0.5228, 16.39), (-0.04873, -0.4128, 18.98), (-0.784, -0.691, 21.57), (-0.8305, -0.8314, 24.16), (-0.7995, -0.8353, 26.35), (-0.6653, -0.8236, 28.08)], [], [(4, 5, 1, 0), (78, 6, 2, 91), (6, 7, 3, 2), (54, 4, 0, 55), (79, 91, 2, 3), (92, 7, 11, 93), (93, 11, 15, 94), (7, 6, 10, 11), (52, 5, 9, 56), (5, 4, 8, 9), (94, 15, 19, 95), (11, 10, 14, 15), (56, 9, 13, 58), (9, 8, 12, 13), (95, 19, 23, 96), (15, 14, 18, 19), (58, 13, 17, 60), (13, 12, 16, 17), (96, 23, 27, 97), (19, 18, 22, 23), (60, 17, 21, 62), (17, 16, 20, 21), (97, 27, 31, 98), (23, 22, 26, 27), (62, 21, 25, 64), (21, 20, 24, 25), (98, 31, 35, 99), (27, 26, 30, 31), (64, 25, 29, 66), (25, 24, 28, 29), (99, 35, 39, 100), (31, 30, 34, 35), (66, 29, 33, 68), (29, 28, 32, 33), (100, 39, 43, 101), (35, 34, 38, 39), (68, 33, 37, 70), (33, 32, 36, 37), (101, 43, 47, 102), (39, 38, 42, 43), (70, 37, 41, 72), (37, 36, 40, 41), (102, 47, 51, 103), (43, 42, 46, 47), (72, 41, 45, 74), (41, 40, 44, 45), (77, 76, 49, 48), (47, 46, 50, 51), (74, 45, 49, 76), (45, 44, 48, 49), (5, 52, 53, 1), (92, 54, 55, 79), (0, 1, 53, 55), (4, 54, 57, 8), (8, 57, 59, 12), (78, 52, 56, 80), (12, 59, 61, 16), (80, 56, 58, 81), (16, 61, 63, 20), (81, 58, 60, 82), (20, 63, 65, 24), (82, 60, 62, 83), (24, 65, 67, 28), (83, 62, 64, 84), (28, 67, 69, 32), (84, 64, 66, 85), (32, 69, 71, 36), (85, 66, 68, 86), (36, 71, 73, 40), (86, 68, 70, 87), (40, 73, 75, 44), (87, 70, 72, 88), (44, 75, 77, 48), (88, 72, 74, 89), (103, 90, 76, 77), (89, 74, 76, 90), (52, 78, 91, 53), (55, 53, 91, 79), (54, 92, 93, 57), (57, 93, 94, 59), (59, 94, 95, 61), (61, 95, 96, 63), (63, 96, 97, 65), (65, 97, 98, 67), (67, 98, 99, 69), (69, 99, 100, 71), (71, 100, 101, 73), (73, 101, 102, 75), (75, 102, 103, 77), (7, 92, 79, 3), (6, 78, 80, 10), (10, 80, 81, 14), (14, 81, 82, 18), (18, 82, 83, 22), (22, 83, 84, 26), (26, 84, 85, 30), (30, 85, 86, 34), (34, 86, 87, 38), (38, 87, 88, 42), (42, 88, 89, 46), (51, 50, 90, 103), (46, 89, 90, 50)])
me_cube_005.materials.append(mat_material_007)
me_cube_005.use_remesh_preserve_volume = False
me_cube_005.use_remesh_preserve_attributes = False
me_cube_005.use_mirror_vertex_groups = False
me_cube_005.update()
me_cube_004 = bpy.data.meshes.new('Cube.004')
me_cube_004.from_pydata([(-0.5561, -0.05855, -1.0), (-0.5561, 0.05855, -1.0), (0.5561, 0.08083, -1.0), (0.5561, -0.08083, -1.0), (-1.404, -0.08253, 1.0), (-1.404, 0.08253, 1.0), (1.858, 0.1139, 1.0), (1.858, -0.1139, 1.0), (-2.709, -0.08253, 3.853), (-2.709, 0.08253, 3.853), (3.162, 0.1139, 3.853), (3.162, -0.1139, 3.853), (-2.918, -0.08253, 6.707), (-2.918, 0.08253, 6.707), (3.372, 0.1139, 6.707), (3.372, -0.1139, 6.707), (-3.183, -0.08253, 9.56), (-3.183, 0.08253, 9.56), (3.248, 0.1139, 9.56), (3.248, -0.1139, 9.56), (-3.868, -0.08253, 12.41), (-3.868, 0.08253, 12.41), (2.96, 0.1139, 12.41), (2.96, -0.1139, 12.41), (-4.192, -0.08253, 15.27), (-4.192, 0.08253, 15.27), (2.636, 0.1139, 15.27), (2.636, -0.1139, 15.27), (-4.127, -0.08253, 18.12), (-4.127, 0.08253, 18.12), (1.987, 0.1139, 18.12), (1.987, -0.1139, 18.12), (-3.143, -0.1819, 19.94), (-3.143, 0.2505, 19.94), (-0.08801, 0.1139, 20.71), (-0.08801, -0.1139, 20.71), (0.8619, 0.1615, 1.0), (0.0677, 0.5561, -1.0), (0.8619, -0.8659, 1.0), (0.0677, -0.5561, -1.0), (1.435, 0.1615, 3.853), (1.435, -1.03, 3.853), (1.428, 0.1615, 6.707), (1.428, -0.9888, 6.707), (1.6, 0.1615, 9.56), (1.6, -0.7839, 9.56), (1.425, 0.1615, 12.41), (1.425, -0.6608, 12.41), (1.23, 0.1615, 15.27), (1.23, -0.5376, 15.27), (0.7283, 0.1615, 18.12), (0.7283, -0.4168, 18.12), (-1.303, 0.3389, 20.88), (-1.303, -0.3389, 20.88), (-0.2273, 0.5561, -1.0), (-0.2096, -0.1663, 1.0), (-0.5248, -0.1251, 3.853), (-0.6273, -0.1248, 6.707), (-0.6624, -0.4951, 9.56), (-0.7544, -0.7009, 12.41), (-1.205, -0.6179, 15.27), (-1.633, -0.4533, 18.12), (-2.244, 0.007017, 19.27), (-0.2096, 0.7839, 1.0), (-0.2273, -0.2255, -1.0), (-0.5248, 0.7019, 3.853), (-0.6273, 0.9889, 6.707), (-0.6624, 0.8247, 9.56), (-0.7544, 0.4556, 12.41), (-1.205, 0.3325, 15.27), (-1.633, 0.2915, 18.12), (-2.244, 0.2223, 19.27)], [], [(4, 5, 1, 0), (36, 6, 2, 37), (6, 7, 3, 2), (55, 4, 0, 64), (39, 37, 2, 3), (38, 7, 11, 41), (41, 11, 15, 43), (7, 6, 10, 11), (63, 5, 9, 65), (5, 4, 8, 9), (43, 15, 19, 45), (11, 10, 14, 15), (65, 9, 13, 66), (9, 8, 12, 13), (45, 19, 23, 47), (15, 14, 18, 19), (66, 13, 17, 67), (13, 12, 16, 17), (47, 23, 27, 49), (19, 18, 22, 23), (67, 17, 21, 68), (17, 16, 20, 21), (49, 27, 31, 51), (23, 22, 26, 27), (68, 21, 25, 69), (21, 20, 24, 25), (51, 31, 35, 53), (27, 26, 30, 31), (69, 25, 29, 70), (25, 24, 28, 29), (62, 71, 33, 32), (31, 30, 34, 35), (70, 29, 33, 71), (29, 28, 32, 33), (63, 36, 37, 54), (7, 38, 39, 3), (64, 54, 37, 39), (55, 38, 41, 56), (56, 41, 43, 57), (6, 36, 40, 10), (57, 43, 45, 58), (10, 40, 42, 14), (58, 45, 47, 59), (14, 42, 44, 18), (59, 47, 49, 60), (18, 44, 46, 22), (60, 49, 51, 61), (22, 46, 48, 26), (61, 51, 53, 62), (26, 48, 50, 30), (35, 34, 52, 53), (30, 50, 52, 34), (38, 55, 64, 39), (36, 63, 65, 40), (40, 65, 66, 42), (42, 66, 67, 44), (44, 67, 68, 46), (46, 68, 69, 48), (48, 69, 70, 50), (53, 52, 71, 62), (50, 70, 71, 52), (5, 63, 54, 1), (0, 1, 54, 64), (4, 55, 56, 8), (8, 56, 57, 12), (12, 57, 58, 16), (16, 58, 59, 20), (20, 59, 60, 24), (24, 60, 61, 28), (28, 61, 62, 32)])
me_cube_004.materials.append(mat_material_003)
me_cube_004.use_remesh_preserve_volume = False
me_cube_004.use_remesh_preserve_attributes = False
me_cube_004.use_mirror_vertex_groups = False
me_cube_004.update()
me_cube_003 = bpy.data.meshes.new('Cube.003')
me_cube_003.from_pydata([(-1.0, -0.565, -0.3229), (-1.0, 0.4901, -0.428), (1.0, 0.463, -1.049), (1.0, -0.5921, -0.944), (-1.422, -0.7453, 0.9491), (-1.433, 0.9121, 0.8129), (1.206, 0.8861, 0.9273), (1.214, -0.7339, 1.052), (-2.528, -0.9358, 3.075), (-2.529, 1.34, 3.074), (2.159, 1.025, 3.062), (2.16, -0.9918, 3.073), (-3.802, -0.8914, 5.167), (-3.794, 1.784, 5.141), (2.857, 1.005, 5.148), (2.858, -0.9982, 5.15), (-4.792, -1.363, 7.371), (-4.947, 1.72, 7.151), (3.49, 1.0, 7.225), (3.508, -0.812, 7.178), (-5.325, -1.297, 9.506), (-5.777, 1.77, 9.226), (3.698, 1.002, 9.3), (3.696, -0.6556, 9.239), (-5.983, -1.058, 11.53), (-6.034, 1.5, 11.36), (3.697, 1.038, 11.34), (3.678, -0.3034, 11.11), (-5.904, -0.8782, 13.49), (-5.93, 1.532, 13.45), (3.495, 1.083, 13.46), (3.559, -0.3466, 13.37), (-5.288, -0.8081, 15.58), (-5.359, 1.572, 15.53), (3.045, 0.7658, 15.53), (3.177, -0.354, 15.47), (-4.505, -0.6648, 17.69), (-4.668, 1.419, 17.61), (2.054, 0.9018, 17.6), (2.334, -0.4579, 17.48), (-3.689, -0.5431, 19.81), (-3.647, 1.084, 19.74), (1.673, 0.5669, 19.68), (1.678, -0.9872, 19.67), (-2.812, -0.6986, 21.55), (-2.79, 0.2342, 21.51), (0.9673, -0.2122, 22.28), (0.9806, -1.066, 22.05), (-0.7378, 1.356, 1.462), (-0.5784, 0.6868, -0.92), (-0.4834, -0.3213, 0.1102), (-0.5782, -0.1689, -0.8951), (-1.479, 1.969, 3.471), (-1.595, -0.4111, 3.521), (-2.193, 2.245, 5.51), (-2.401, -0.3286, 5.437), (-2.882, 2.278, 7.443), (-3.073, -0.3128, 7.359), (-3.439, 2.224, 9.385), (-2.777, -0.508, 9.493), (-3.636, 1.64, 11.33), (-2.918, -0.5543, 11.37), (-3.621, 1.485, 13.27), (-2.991, -0.561, 13.33), (-3.32, 1.538, 15.21), (-3.085, -0.294, 15.26), (-3.056, 1.601, 17.16), (-2.685, -0.186, 17.18), (-2.453, 1.345, 19.14), (-2.358, -0.5115, 19.18), (-2.122, 0.7158, 21.11), (-2.15, -0.6369, 21.17), (0.1843, 0.7608, 0.9759), (0.1432, -0.6797, -1.102), (-0.2735, 1.199, 2.732), (0.01075, 1.291, 4.747), (0.7723, 1.293, 6.776), (1.072, 1.705, 8.823), (1.401, 2.188, 10.59), (1.109, 2.528, 13.04), (0.5936, 2.528, 14.95), (0.4575, 2.003, 16.92), (0.3379, 1.027, 18.85), (-0.946, 0.07196, 21.7), (0.1432, 0.3237, -1.202), (0.0569, -0.8904, 0.8897), (-0.329, -1.167, 2.946), (-0.4047, -1.043, 4.955), (0.1699, -0.8486, 6.884), (0.4437, -0.6915, 8.837), (0.8192, -0.5249, 10.73), (1.022, -0.3736, 12.74), (1.207, -0.2275, 14.7), (1.276, -0.09293, 16.72), (0.5833, -0.8497, 18.81), (-0.9461, -1.06, 21.72), (0.7915, 0.7146, 1.687), (0.6646, -0.7411, -0.5321), (1.178, 0.9658, 3.508), (1.792, 0.9565, 5.456), (2.332, 1.609, 7.407), (2.634, 1.825, 9.264), (2.756, 1.923, 11.07), (2.674, 2.081, 13.21), (2.498, 1.71, 15.08), (1.673, 2.028, 16.93), (1.208, 1.294, 18.8), (-0.05508, -0.02674, 22.92), (0.6693, 0.2157, -0.6995), (0.6215, -0.9709, 1.29), (1.048, -1.084, 3.678), (1.593, -0.9452, 5.584), (2.078, -0.7962, 7.452), (2.402, -0.6868, 9.329), (2.483, -0.01736, 10.98), (2.669, -0.3732, 13.07), (2.78, -0.5086, 15.0), (2.263, -0.2138, 16.8), (1.696, -0.6027, 18.82), (-0.1837, -0.7294, 23.04)], [], [(4, 5, 1, 0), (96, 6, 2, 108), (6, 7, 3, 2), (50, 4, 0, 51), (97, 108, 2, 3), (109, 7, 11, 110), (110, 11, 15, 111), (7, 6, 10, 11), (48, 5, 9, 52), (5, 4, 8, 9), (111, 15, 19, 112), (11, 10, 14, 15), (52, 9, 13, 54), (9, 8, 12, 13), (112, 19, 23, 113), (15, 14, 18, 19), (54, 13, 17, 56), (13, 12, 16, 17), (113, 23, 27, 114), (19, 18, 22, 23), (56, 17, 21, 58), (17, 16, 20, 21), (114, 27, 31, 115), (23, 22, 26, 27), (58, 21, 25, 60), (21, 20, 24, 25), (115, 31, 35, 116), (27, 26, 30, 31), (60, 25, 29, 62), (25, 24, 28, 29), (116, 35, 39, 117), (31, 30, 34, 35), (62, 29, 33, 64), (29, 28, 32, 33), (117, 39, 43, 118), (35, 34, 38, 39), (64, 33, 37, 66), (33, 32, 36, 37), (118, 43, 47, 119), (39, 38, 42, 43), (66, 37, 41, 68), (37, 36, 40, 41), (71, 70, 45, 44), (43, 42, 46, 47), (68, 41, 45, 70), (41, 40, 44, 45), (5, 48, 49, 1), (85, 50, 51, 73), (0, 1, 49, 51), (4, 50, 53, 8), (8, 53, 55, 12), (72, 48, 52, 74), (12, 55, 57, 16), (74, 52, 54, 75), (16, 57, 59, 20), (75, 54, 56, 76), (20, 59, 61, 24), (76, 56, 58, 77), (24, 61, 63, 28), (77, 58, 60, 78), (28, 63, 65, 32), (78, 60, 62, 79), (32, 65, 67, 36), (79, 62, 64, 80), (36, 67, 69, 40), (80, 64, 66, 81), (40, 69, 71, 44), (81, 66, 68, 82), (95, 83, 70, 71), (82, 68, 70, 83), (48, 72, 84, 49), (51, 49, 84, 73), (50, 85, 86, 53), (53, 86, 87, 55), (55, 87, 88, 57), (57, 88, 89, 59), (59, 89, 90, 61), (61, 90, 91, 63), (63, 91, 92, 65), (65, 92, 93, 67), (67, 93, 94, 69), (69, 94, 95, 71), (109, 85, 73, 97), (96, 72, 74, 98), (98, 74, 75, 99), (99, 75, 76, 100), (100, 76, 77, 101), (101, 77, 78, 102), (102, 78, 79, 103), (103, 79, 80, 104), (104, 80, 81, 105), (105, 81, 82, 106), (119, 107, 83, 95), (106, 82, 83, 107), (72, 96, 108, 84), (73, 84, 108, 97), (85, 109, 110, 86), (86, 110, 111, 87), (87, 111, 112, 88), (88, 112, 113, 89), (89, 113, 114, 90), (90, 114, 115, 91), (91, 115, 116, 92), (92, 116, 117, 93), (93, 117, 118, 94), (94, 118, 119, 95), (7, 109, 97, 3), (6, 96, 98, 10), (10, 98, 99, 14), (14, 99, 100, 18), (18, 100, 101, 22), (22, 101, 102, 26), (26, 102, 103, 30), (30, 103, 104, 34), (34, 104, 105, 38), (38, 105, 106, 42), (47, 46, 107, 119), (42, 106, 107, 46)])
me_cube_003.materials.append(mat_material_006)
me_cube_003.use_remesh_preserve_volume = False
me_cube_003.use_remesh_preserve_attributes = False
me_cube_003.use_mirror_vertex_groups = False
me_cube_003.update()

# ---- objects
ob_cube_009 = bpy.data.objects.new('Cube.009', me_cube_009)
ob_cube_008 = bpy.data.objects.new('Cube.008', me_cube_008)
ob_cube_007 = bpy.data.objects.new('Cube.007', me_cube_007)
ob_cube_006 = bpy.data.objects.new('Cube.006', me_cube_002)
ob_cube_005 = bpy.data.objects.new('Cube.005', me_cube_001)
ob_icosphere = bpy.data.objects.new('Icosphere', me_icosphere_001)
ob_cube_004 = bpy.data.objects.new('Cube.004', me_cube_000)
ob_cube_003 = bpy.data.objects.new('Cube.003', me_cube_006)
ob_cube_002 = bpy.data.objects.new('Cube.002', me_cube_005)
ob_cube_001 = bpy.data.objects.new('Cube.001', me_cube_004)
ob_cube = bpy.data.objects.new('Cube', me_cube_003)
ob_empty = bpy.data.objects.new('Empty', None)
ob_lamp = bpy.data.objects.new('Lamp', light_lamp)
ob_camera = bpy.data.objects.new('Camera', cam_camera)

# ---- transforms, parenting, visibility, modifiers, constraints
ob_cube_009.location = (-1.12, -0.8095, -0.104)
ob_cube_009.rotation_euler = (-7.596, -0.09025, 1.937)
ob_cube_009.scale = (0.3197, 0.07776, 0.3197)
ob_cube_009.hide_render = True
ob_cube_009.lineart.crease_threshold = 0.0
ob_cube_008.location = (0.4053, 1.239, -0.1043)
ob_cube_008.rotation_euler = (-1.301, 5.965, -0.323)
ob_cube_008.scale = (0.3026, 0.2557, 0.3298)
ob_cube_008.lineart.crease_threshold = 0.0
ob_cube_007.location = (-1.259, 0.07667, -0.1041)
ob_cube_007.rotation_euler = (4.893, 6.297, -4.759)
ob_cube_007.scale = (0.2267, 0.2267, 0.2267)
ob_cube_007.lineart.crease_threshold = 0.0
ob_cube_006.location = (1.821, -0.2789, -0.1041)
ob_cube_006.rotation_euler = (1.983, 3.172, 1.689)
ob_cube_006.scale = (0.3662, 0.3662, 0.3662)
ob_cube_006.lineart.crease_threshold = 0.0
ob_cube_005.location = (1.741, 0.5838, -0.1042)
ob_cube_005.rotation_euler = (1.847, 3.37, -4.019)
ob_cube_005.scale = (0.2267, 0.2267, 0.2267)
ob_cube_005.lineart.crease_threshold = 0.0
ob_icosphere.location = (7.451e-09, 0.1041, -0.1041)
ob_icosphere.rotation_euler = (1.571, 3.142, 2.119)
ob_icosphere.scale = (2.158, 2.158, 2.158)
ob_icosphere.lineart.crease_threshold = 0.0
ob_cube_004.location = (1.362, -0.8248, -0.104)
ob_cube_004.rotation_euler = (-1.189, 0.1901, -1.961)
ob_cube_004.scale = (0.2267, 0.2267, 0.2267)
ob_cube_004.lineart.crease_threshold = 0.0
ob_cube_003.location = (0.5221, -1.35, -0.104)
ob_cube_003.rotation_euler = (-1.821, 6.219, 0.6181)
ob_cube_003.scale = (-0.3662, 0.3662, -0.3662)
ob_cube_003.lineart.crease_threshold = 0.0
ob_cube_002.location = (-0.564, 1.509, -0.1043)
ob_cube_002.rotation_euler = (-1.367, -0.00393, 0.2662)
ob_cube_002.scale = (0.2267, 0.2267, 0.2267)
ob_cube_002.lineart.crease_threshold = 0.0
ob_cube_001.location = (-0.3463, -1.113, -0.104)
ob_cube_001.rotation_euler = (1.946, 3.039, -0.3401)
ob_cube_001.scale = (0.2981, 0.2557, 0.3313)
ob_cube_001.lineart.crease_threshold = 0.0
ob_cube.location = (-1.338, 0.8625, -0.1042)
ob_cube.rotation_euler = (-1.312, 0.1558, 0.9019)
ob_cube.scale = (0.3269, 0.1283, 0.3385)
ob_cube.hide_render = True
ob_cube.lineart.crease_threshold = 0.0
ob_empty.location = (-29.6, 7.207e-07, -1.907)
ob_empty.rotation_euler = (1.571, 0.04027, 5.413e-09)
ob_empty.scale = (23.25, 23.25, 23.25)
ob_empty.empty_display_type = 'IMAGE'
ob_empty.empty_image_offset = (0.0, 0.0)
ob_empty.color = (1.0, 1.0, 1.0, 0.1245)
ob_empty.hide_viewport = True
ob_empty.lineart.crease_threshold = 0.0
ob_lamp.location = (4.076, 1.005, 5.904)
ob_lamp.rotation_euler = (0.6503, 0.05522, 1.866)
ob_lamp.lock_rotations_4d = False
ob_lamp.empty_display_type = 'ARROWS'
ob_lamp.color = (0.0, 0.0, 0.0, 0.0)
ob_lamp.lineart.crease_threshold = 0.0
ob_camera.location = (7.481, -6.508, 5.344)
ob_camera.rotation_euler = (1.109, 0.01082, 0.8149)
ob_camera.lock_rotations_4d = False
ob_camera.empty_display_type = 'ARROWS'
ob_camera.color = (0.0, 0.0, 0.0, 0.0)
ob_camera.display_type = 'WIRE'
ob_camera.lineart.crease_threshold = 0.0

# ---- collection membership
col_collection_1.objects.link(ob_cube_009)
col_collection_1.objects.link(ob_cube_008)
col_collection_1.objects.link(ob_cube_007)
col_collection_1.objects.link(ob_cube_006)
col_collection_1.objects.link(ob_cube_005)
col_collection_1.objects.link(ob_icosphere)
col_collection_1.objects.link(ob_cube_004)
col_collection_1.objects.link(ob_cube_003)
col_collection_1.objects.link(ob_cube_002)
col_collection_1.objects.link(ob_cube_001)
col_collection_1.objects.link(ob_cube)
col_collection_1.objects.link(ob_empty)
col_collection_1.objects.link(ob_lamp)
col_collection_1.objects.link(ob_camera)

# ---- scene / render settings (as saved in the file)
scene.camera = ob_camera
scene.frame_start = 1; scene.frame_end = 250; scene.frame_set(1)
scene.render.engine = 'BLENDER_EEVEE_NEXT'
scene.render.resolution_percentage = 50
scene.render.dither_intensity = 0.0
scene.cycles.use_denoising = False
scene.cycles.samples = 10
scene.cycles.sampling_pattern = 'TABULATED_SOBOL'
scene.cycles.light_sampling_threshold = 0.0
scene.cycles.use_adaptive_sampling = False
scene.cycles.use_light_tree = False
scene.cycles.blur_glossy = 0.0
scene.cycles.pixel_filter_type = 'GAUSSIAN'
scene.cycles.sample_clamp_indirect = 0.0
scene.view_settings.view_transform = 'Standard'
bpy.context.view_layer.update()
